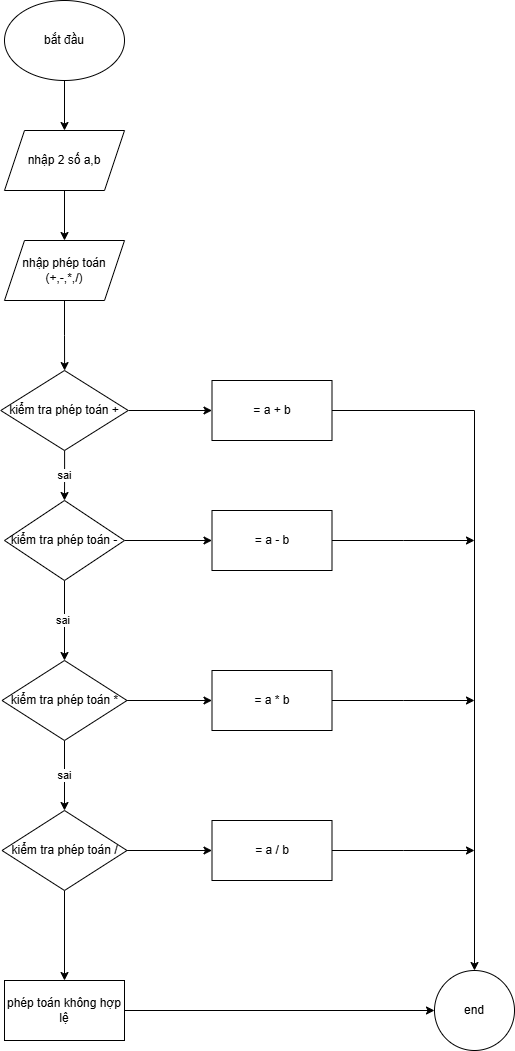

The diagram above was exported from draw.io. Its source (the exported page's mxGraphModel, read from the mxfile embedded in the PNG):
<mxGraphModel dx="1050" dy="603" grid="1" gridSize="10" guides="1" tooltips="1" connect="1" arrows="1" fold="1" page="1" pageScale="1" pageWidth="827" pageHeight="1169" math="0" shadow="0">
  <root>
    <mxCell id="WIyWlLk6GJQsqaUBKTNV-0" />
    <mxCell id="WIyWlLk6GJQsqaUBKTNV-1" parent="WIyWlLk6GJQsqaUBKTNV-0" />
    <mxCell id="WTk6lxPrPtLNhyrxNfg3-2" style="edgeStyle=orthogonalEdgeStyle;rounded=0;orthogonalLoop=1;jettySize=auto;html=1;exitX=0.5;exitY=1;exitDx=0;exitDy=0;entryX=0.5;entryY=0;entryDx=0;entryDy=0;" edge="1" parent="WIyWlLk6GJQsqaUBKTNV-1" source="WTk6lxPrPtLNhyrxNfg3-0" target="WTk6lxPrPtLNhyrxNfg3-1">
      <mxGeometry relative="1" as="geometry" />
    </mxCell>
    <mxCell id="WTk6lxPrPtLNhyrxNfg3-0" value="bắt đầu" style="ellipse;whiteSpace=wrap;html=1;" vertex="1" parent="WIyWlLk6GJQsqaUBKTNV-1">
      <mxGeometry x="90" y="40" width="120" height="80" as="geometry" />
    </mxCell>
    <mxCell id="WTk6lxPrPtLNhyrxNfg3-4" value="" style="edgeStyle=orthogonalEdgeStyle;rounded=0;orthogonalLoop=1;jettySize=auto;html=1;" edge="1" parent="WIyWlLk6GJQsqaUBKTNV-1" source="WTk6lxPrPtLNhyrxNfg3-1" target="WTk6lxPrPtLNhyrxNfg3-3">
      <mxGeometry relative="1" as="geometry" />
    </mxCell>
    <mxCell id="WTk6lxPrPtLNhyrxNfg3-1" value="nhập 2 số a,b" style="shape=parallelogram;perimeter=parallelogramPerimeter;whiteSpace=wrap;html=1;fixedSize=1;" vertex="1" parent="WIyWlLk6GJQsqaUBKTNV-1">
      <mxGeometry x="90" y="170" width="120" height="60" as="geometry" />
    </mxCell>
    <mxCell id="WTk6lxPrPtLNhyrxNfg3-6" value="" style="edgeStyle=orthogonalEdgeStyle;rounded=0;orthogonalLoop=1;jettySize=auto;html=1;" edge="1" parent="WIyWlLk6GJQsqaUBKTNV-1" source="WTk6lxPrPtLNhyrxNfg3-3" target="WTk6lxPrPtLNhyrxNfg3-5">
      <mxGeometry relative="1" as="geometry" />
    </mxCell>
    <mxCell id="WTk6lxPrPtLNhyrxNfg3-3" value="nhập phép toán (+,-,*,/)" style="shape=parallelogram;perimeter=parallelogramPerimeter;whiteSpace=wrap;html=1;fixedSize=1;" vertex="1" parent="WIyWlLk6GJQsqaUBKTNV-1">
      <mxGeometry x="90" y="280" width="120" height="60" as="geometry" />
    </mxCell>
    <mxCell id="WTk6lxPrPtLNhyrxNfg3-10" value="" style="edgeStyle=orthogonalEdgeStyle;rounded=0;orthogonalLoop=1;jettySize=auto;html=1;" edge="1" parent="WIyWlLk6GJQsqaUBKTNV-1" source="WTk6lxPrPtLNhyrxNfg3-5" target="WTk6lxPrPtLNhyrxNfg3-9">
      <mxGeometry relative="1" as="geometry" />
    </mxCell>
    <mxCell id="WTk6lxPrPtLNhyrxNfg3-12" value="sai" style="edgeStyle=orthogonalEdgeStyle;rounded=0;orthogonalLoop=1;jettySize=auto;html=1;" edge="1" parent="WIyWlLk6GJQsqaUBKTNV-1" source="WTk6lxPrPtLNhyrxNfg3-5" target="WTk6lxPrPtLNhyrxNfg3-11">
      <mxGeometry relative="1" as="geometry" />
    </mxCell>
    <mxCell id="WTk6lxPrPtLNhyrxNfg3-5" value="kiểm tra phép toán +" style="rhombus;whiteSpace=wrap;html=1;" vertex="1" parent="WIyWlLk6GJQsqaUBKTNV-1">
      <mxGeometry x="86.25" y="410" width="127.5" height="80" as="geometry" />
    </mxCell>
    <mxCell id="WTk6lxPrPtLNhyrxNfg3-28" style="edgeStyle=orthogonalEdgeStyle;rounded=0;orthogonalLoop=1;jettySize=auto;html=1;exitX=1;exitY=0.5;exitDx=0;exitDy=0;entryX=0.5;entryY=0;entryDx=0;entryDy=0;" edge="1" parent="WIyWlLk6GJQsqaUBKTNV-1" source="WTk6lxPrPtLNhyrxNfg3-9" target="WTk6lxPrPtLNhyrxNfg3-26">
      <mxGeometry relative="1" as="geometry" />
    </mxCell>
    <mxCell id="WTk6lxPrPtLNhyrxNfg3-9" value="= a + b" style="whiteSpace=wrap;html=1;" vertex="1" parent="WIyWlLk6GJQsqaUBKTNV-1">
      <mxGeometry x="297.5" y="420" width="120" height="60" as="geometry" />
    </mxCell>
    <mxCell id="WTk6lxPrPtLNhyrxNfg3-14" value="" style="edgeStyle=orthogonalEdgeStyle;rounded=0;orthogonalLoop=1;jettySize=auto;html=1;" edge="1" parent="WIyWlLk6GJQsqaUBKTNV-1" source="WTk6lxPrPtLNhyrxNfg3-11" target="WTk6lxPrPtLNhyrxNfg3-13">
      <mxGeometry relative="1" as="geometry" />
    </mxCell>
    <mxCell id="WTk6lxPrPtLNhyrxNfg3-16" value="sai&amp;nbsp;" style="edgeStyle=orthogonalEdgeStyle;rounded=0;orthogonalLoop=1;jettySize=auto;html=1;" edge="1" parent="WIyWlLk6GJQsqaUBKTNV-1" source="WTk6lxPrPtLNhyrxNfg3-11" target="WTk6lxPrPtLNhyrxNfg3-15">
      <mxGeometry relative="1" as="geometry" />
    </mxCell>
    <mxCell id="WTk6lxPrPtLNhyrxNfg3-11" value="kiểm tra phép toán -" style="rhombus;whiteSpace=wrap;html=1;" vertex="1" parent="WIyWlLk6GJQsqaUBKTNV-1">
      <mxGeometry x="90" y="540" width="120" height="80" as="geometry" />
    </mxCell>
    <mxCell id="WTk6lxPrPtLNhyrxNfg3-29" style="edgeStyle=orthogonalEdgeStyle;rounded=0;orthogonalLoop=1;jettySize=auto;html=1;exitX=1;exitY=0.5;exitDx=0;exitDy=0;" edge="1" parent="WIyWlLk6GJQsqaUBKTNV-1" source="WTk6lxPrPtLNhyrxNfg3-13">
      <mxGeometry relative="1" as="geometry">
        <mxPoint x="560" y="580" as="targetPoint" />
      </mxGeometry>
    </mxCell>
    <mxCell id="WTk6lxPrPtLNhyrxNfg3-13" value="= a - b" style="whiteSpace=wrap;html=1;" vertex="1" parent="WIyWlLk6GJQsqaUBKTNV-1">
      <mxGeometry x="297.5" y="550" width="120" height="60" as="geometry" />
    </mxCell>
    <mxCell id="WTk6lxPrPtLNhyrxNfg3-19" value="" style="edgeStyle=orthogonalEdgeStyle;rounded=0;orthogonalLoop=1;jettySize=auto;html=1;" edge="1" parent="WIyWlLk6GJQsqaUBKTNV-1" source="WTk6lxPrPtLNhyrxNfg3-15" target="WTk6lxPrPtLNhyrxNfg3-18">
      <mxGeometry relative="1" as="geometry" />
    </mxCell>
    <mxCell id="WTk6lxPrPtLNhyrxNfg3-23" value="sai" style="edgeStyle=orthogonalEdgeStyle;rounded=0;orthogonalLoop=1;jettySize=auto;html=1;exitX=0.5;exitY=1;exitDx=0;exitDy=0;entryX=0.5;entryY=0;entryDx=0;entryDy=0;" edge="1" parent="WIyWlLk6GJQsqaUBKTNV-1" source="WTk6lxPrPtLNhyrxNfg3-15" target="WTk6lxPrPtLNhyrxNfg3-21">
      <mxGeometry relative="1" as="geometry" />
    </mxCell>
    <mxCell id="WTk6lxPrPtLNhyrxNfg3-15" value="kiểm tra phép toán *" style="rhombus;whiteSpace=wrap;html=1;" vertex="1" parent="WIyWlLk6GJQsqaUBKTNV-1">
      <mxGeometry x="87.5" y="700" width="125" height="80" as="geometry" />
    </mxCell>
    <mxCell id="WTk6lxPrPtLNhyrxNfg3-30" style="edgeStyle=orthogonalEdgeStyle;rounded=0;orthogonalLoop=1;jettySize=auto;html=1;exitX=1;exitY=0.5;exitDx=0;exitDy=0;" edge="1" parent="WIyWlLk6GJQsqaUBKTNV-1" source="WTk6lxPrPtLNhyrxNfg3-18">
      <mxGeometry relative="1" as="geometry">
        <mxPoint x="560" y="740" as="targetPoint" />
      </mxGeometry>
    </mxCell>
    <mxCell id="WTk6lxPrPtLNhyrxNfg3-18" value="= a * b" style="whiteSpace=wrap;html=1;" vertex="1" parent="WIyWlLk6GJQsqaUBKTNV-1">
      <mxGeometry x="297.5" y="710" width="120" height="60" as="geometry" />
    </mxCell>
    <mxCell id="WTk6lxPrPtLNhyrxNfg3-20" value="" style="edgeStyle=orthogonalEdgeStyle;rounded=0;orthogonalLoop=1;jettySize=auto;html=1;" edge="1" parent="WIyWlLk6GJQsqaUBKTNV-1" source="WTk6lxPrPtLNhyrxNfg3-21" target="WTk6lxPrPtLNhyrxNfg3-22">
      <mxGeometry relative="1" as="geometry" />
    </mxCell>
    <mxCell id="WTk6lxPrPtLNhyrxNfg3-25" value="" style="edgeStyle=orthogonalEdgeStyle;rounded=0;orthogonalLoop=1;jettySize=auto;html=1;" edge="1" parent="WIyWlLk6GJQsqaUBKTNV-1" source="WTk6lxPrPtLNhyrxNfg3-21" target="WTk6lxPrPtLNhyrxNfg3-24">
      <mxGeometry relative="1" as="geometry" />
    </mxCell>
    <mxCell id="WTk6lxPrPtLNhyrxNfg3-21" value="kiểm tra phép toán /" style="rhombus;whiteSpace=wrap;html=1;" vertex="1" parent="WIyWlLk6GJQsqaUBKTNV-1">
      <mxGeometry x="87.5" y="850" width="125" height="80" as="geometry" />
    </mxCell>
    <mxCell id="WTk6lxPrPtLNhyrxNfg3-31" style="edgeStyle=orthogonalEdgeStyle;rounded=0;orthogonalLoop=1;jettySize=auto;html=1;exitX=1;exitY=0.5;exitDx=0;exitDy=0;" edge="1" parent="WIyWlLk6GJQsqaUBKTNV-1" source="WTk6lxPrPtLNhyrxNfg3-22">
      <mxGeometry relative="1" as="geometry">
        <mxPoint x="560" y="890" as="targetPoint" />
      </mxGeometry>
    </mxCell>
    <mxCell id="WTk6lxPrPtLNhyrxNfg3-22" value="= a / b" style="whiteSpace=wrap;html=1;" vertex="1" parent="WIyWlLk6GJQsqaUBKTNV-1">
      <mxGeometry x="297.5" y="860" width="120" height="60" as="geometry" />
    </mxCell>
    <mxCell id="WTk6lxPrPtLNhyrxNfg3-27" value="" style="edgeStyle=orthogonalEdgeStyle;rounded=0;orthogonalLoop=1;jettySize=auto;html=1;" edge="1" parent="WIyWlLk6GJQsqaUBKTNV-1" source="WTk6lxPrPtLNhyrxNfg3-24" target="WTk6lxPrPtLNhyrxNfg3-26">
      <mxGeometry relative="1" as="geometry" />
    </mxCell>
    <mxCell id="WTk6lxPrPtLNhyrxNfg3-24" value="phép toán không hợp lệ" style="whiteSpace=wrap;html=1;" vertex="1" parent="WIyWlLk6GJQsqaUBKTNV-1">
      <mxGeometry x="90" y="1020" width="120" height="60" as="geometry" />
    </mxCell>
    <mxCell id="WTk6lxPrPtLNhyrxNfg3-26" value="end" style="ellipse;whiteSpace=wrap;html=1;" vertex="1" parent="WIyWlLk6GJQsqaUBKTNV-1">
      <mxGeometry x="520" y="1010" width="80" height="80" as="geometry" />
    </mxCell>
  </root>
</mxGraphModel>